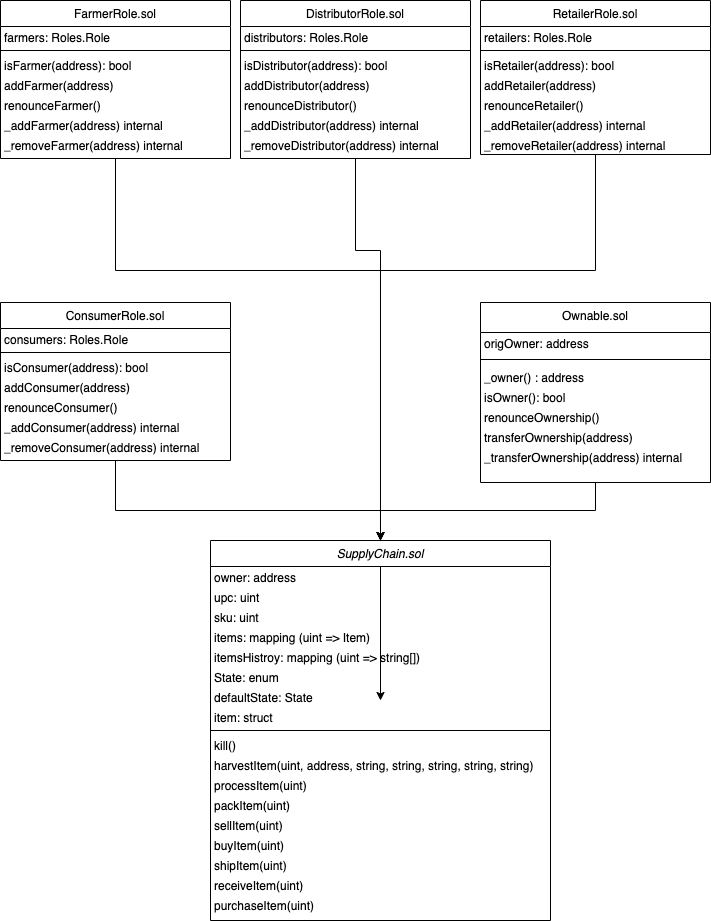

The diagram above was exported from draw.io. Its source (the exported page's mxGraphModel, read from the mxfile embedded in the PNG):
<mxGraphModel dx="2541" dy="1131" grid="1" gridSize="10" guides="1" tooltips="1" connect="1" arrows="1" fold="1" page="1" pageScale="1" pageWidth="827" pageHeight="1169" math="0" shadow="0">
  <root>
    <mxCell id="WIyWlLk6GJQsqaUBKTNV-0" />
    <mxCell id="WIyWlLk6GJQsqaUBKTNV-1" parent="WIyWlLk6GJQsqaUBKTNV-0" />
    <mxCell id="VtNBZjDUpRywVZARRF_Q-62" style="edgeStyle=orthogonalEdgeStyle;rounded=0;orthogonalLoop=1;jettySize=auto;html=1;" edge="1" parent="WIyWlLk6GJQsqaUBKTNV-1" source="zkfFHV4jXpPFQw0GAbJ--6" target="zkfFHV4jXpPFQw0GAbJ--0">
      <mxGeometry relative="1" as="geometry">
        <Array as="points">
          <mxPoint x="95" y="280" />
          <mxPoint x="360" y="280" />
        </Array>
      </mxGeometry>
    </mxCell>
    <mxCell id="zkfFHV4jXpPFQw0GAbJ--6" value="FarmerRole.sol" style="swimlane;fontStyle=0;align=center;verticalAlign=top;childLayout=stackLayout;horizontal=1;startSize=26;horizontalStack=0;resizeParent=1;resizeLast=0;collapsible=1;marginBottom=0;rounded=0;shadow=0;strokeWidth=1;" parent="WIyWlLk6GJQsqaUBKTNV-1" vertex="1">
      <mxGeometry x="-20" y="10" width="230" height="158" as="geometry">
        <mxRectangle x="130" y="380" width="160" height="26" as="alternateBounds" />
      </mxGeometry>
    </mxCell>
    <mxCell id="VtNBZjDUpRywVZARRF_Q-37" value="farmers: Roles.Role" style="text;align=left;verticalAlign=top;spacingLeft=4;spacingRight=4;overflow=hidden;rotatable=0;points=[[0,0.5],[1,0.5]];portConstraint=eastwest;spacing=0;" vertex="1" parent="zkfFHV4jXpPFQw0GAbJ--6">
      <mxGeometry y="26" width="230" height="20" as="geometry" />
    </mxCell>
    <mxCell id="zkfFHV4jXpPFQw0GAbJ--9" value="" style="line;html=1;strokeWidth=1;align=left;verticalAlign=middle;spacingTop=-1;spacingLeft=3;spacingRight=3;rotatable=0;labelPosition=right;points=[];portConstraint=eastwest;" parent="zkfFHV4jXpPFQw0GAbJ--6" vertex="1">
      <mxGeometry y="46" width="230" height="8" as="geometry" />
    </mxCell>
    <mxCell id="VtNBZjDUpRywVZARRF_Q-39" value="isFarmer(address): bool" style="text;align=left;verticalAlign=top;spacingLeft=4;spacingRight=4;overflow=hidden;rotatable=0;points=[[0,0.5],[1,0.5]];portConstraint=eastwest;spacing=0;" vertex="1" parent="zkfFHV4jXpPFQw0GAbJ--6">
      <mxGeometry y="54" width="230" height="20" as="geometry" />
    </mxCell>
    <mxCell id="VtNBZjDUpRywVZARRF_Q-42" value="addFarmer(address)" style="text;align=left;verticalAlign=top;spacingLeft=4;spacingRight=4;overflow=hidden;rotatable=0;points=[[0,0.5],[1,0.5]];portConstraint=eastwest;spacing=0;" vertex="1" parent="zkfFHV4jXpPFQw0GAbJ--6">
      <mxGeometry y="74" width="230" height="20" as="geometry" />
    </mxCell>
    <mxCell id="VtNBZjDUpRywVZARRF_Q-41" value="renounceFarmer()" style="text;align=left;verticalAlign=top;spacingLeft=4;spacingRight=4;overflow=hidden;rotatable=0;points=[[0,0.5],[1,0.5]];portConstraint=eastwest;spacing=0;" vertex="1" parent="zkfFHV4jXpPFQw0GAbJ--6">
      <mxGeometry y="94" width="230" height="20" as="geometry" />
    </mxCell>
    <mxCell id="VtNBZjDUpRywVZARRF_Q-40" value="_addFarmer(address) internal" style="text;align=left;verticalAlign=top;spacingLeft=4;spacingRight=4;overflow=hidden;rotatable=0;points=[[0,0.5],[1,0.5]];portConstraint=eastwest;spacing=0;" vertex="1" parent="zkfFHV4jXpPFQw0GAbJ--6">
      <mxGeometry y="114" width="230" height="20" as="geometry" />
    </mxCell>
    <mxCell id="VtNBZjDUpRywVZARRF_Q-43" value="_removeFarmer(address) internal" style="text;align=left;verticalAlign=top;spacingLeft=4;spacingRight=4;overflow=hidden;rotatable=0;points=[[0,0.5],[1,0.5]];portConstraint=eastwest;spacing=0;" vertex="1" parent="zkfFHV4jXpPFQw0GAbJ--6">
      <mxGeometry y="134" width="230" height="24" as="geometry" />
    </mxCell>
    <mxCell id="VtNBZjDUpRywVZARRF_Q-63" style="edgeStyle=orthogonalEdgeStyle;rounded=0;orthogonalLoop=1;jettySize=auto;html=1;" edge="1" parent="WIyWlLk6GJQsqaUBKTNV-1" source="VtNBZjDUpRywVZARRF_Q-22">
      <mxGeometry relative="1" as="geometry">
        <mxPoint x="360" y="710" as="targetPoint" />
        <Array as="points">
          <mxPoint x="335" y="260" />
          <mxPoint x="360" y="260" />
        </Array>
      </mxGeometry>
    </mxCell>
    <mxCell id="VtNBZjDUpRywVZARRF_Q-22" value="DistributorRole.sol" style="swimlane;fontStyle=0;align=center;verticalAlign=top;childLayout=stackLayout;horizontal=1;startSize=26;horizontalStack=0;resizeParent=1;resizeLast=0;collapsible=1;marginBottom=0;rounded=0;shadow=0;strokeWidth=1;" vertex="1" parent="WIyWlLk6GJQsqaUBKTNV-1">
      <mxGeometry x="220" y="10" width="230" height="158" as="geometry">
        <mxRectangle x="130" y="380" width="160" height="26" as="alternateBounds" />
      </mxGeometry>
    </mxCell>
    <mxCell id="VtNBZjDUpRywVZARRF_Q-50" value="distributors: Roles.Role" style="text;align=left;verticalAlign=top;spacingLeft=4;spacingRight=4;overflow=hidden;rotatable=0;points=[[0,0.5],[1,0.5]];portConstraint=eastwest;spacing=0;" vertex="1" parent="VtNBZjDUpRywVZARRF_Q-22">
      <mxGeometry y="26" width="230" height="20" as="geometry" />
    </mxCell>
    <mxCell id="VtNBZjDUpRywVZARRF_Q-23" value="" style="line;html=1;strokeWidth=1;align=left;verticalAlign=middle;spacingTop=-1;spacingLeft=3;spacingRight=3;rotatable=0;labelPosition=right;points=[];portConstraint=eastwest;" vertex="1" parent="VtNBZjDUpRywVZARRF_Q-22">
      <mxGeometry y="46" width="230" height="8" as="geometry" />
    </mxCell>
    <mxCell id="VtNBZjDUpRywVZARRF_Q-51" value="isDistributor(address): bool" style="text;align=left;verticalAlign=top;spacingLeft=4;spacingRight=4;overflow=hidden;rotatable=0;points=[[0,0.5],[1,0.5]];portConstraint=eastwest;spacing=0;" vertex="1" parent="VtNBZjDUpRywVZARRF_Q-22">
      <mxGeometry y="54" width="230" height="20" as="geometry" />
    </mxCell>
    <mxCell id="VtNBZjDUpRywVZARRF_Q-52" value="addDistributor(address)" style="text;align=left;verticalAlign=top;spacingLeft=4;spacingRight=4;overflow=hidden;rotatable=0;points=[[0,0.5],[1,0.5]];portConstraint=eastwest;spacing=0;" vertex="1" parent="VtNBZjDUpRywVZARRF_Q-22">
      <mxGeometry y="74" width="230" height="20" as="geometry" />
    </mxCell>
    <mxCell id="VtNBZjDUpRywVZARRF_Q-53" value="renounceDistributor()" style="text;align=left;verticalAlign=top;spacingLeft=4;spacingRight=4;overflow=hidden;rotatable=0;points=[[0,0.5],[1,0.5]];portConstraint=eastwest;spacing=0;" vertex="1" parent="VtNBZjDUpRywVZARRF_Q-22">
      <mxGeometry y="94" width="230" height="20" as="geometry" />
    </mxCell>
    <mxCell id="VtNBZjDUpRywVZARRF_Q-55" value="_addDistributor(address) internal" style="text;align=left;verticalAlign=top;spacingLeft=4;spacingRight=4;overflow=hidden;rotatable=0;points=[[0,0.5],[1,0.5]];portConstraint=eastwest;spacing=0;" vertex="1" parent="VtNBZjDUpRywVZARRF_Q-22">
      <mxGeometry y="114" width="230" height="20" as="geometry" />
    </mxCell>
    <mxCell id="VtNBZjDUpRywVZARRF_Q-54" value="_removeDistributor(address) internal" style="text;align=left;verticalAlign=top;spacingLeft=4;spacingRight=4;overflow=hidden;rotatable=0;points=[[0,0.5],[1,0.5]];portConstraint=eastwest;spacing=0;" vertex="1" parent="VtNBZjDUpRywVZARRF_Q-22">
      <mxGeometry y="134" width="230" height="24" as="geometry" />
    </mxCell>
    <mxCell id="VtNBZjDUpRywVZARRF_Q-65" style="edgeStyle=orthogonalEdgeStyle;rounded=0;orthogonalLoop=1;jettySize=auto;html=1;entryX=0.5;entryY=0;entryDx=0;entryDy=0;" edge="1" parent="WIyWlLk6GJQsqaUBKTNV-1" source="VtNBZjDUpRywVZARRF_Q-20" target="zkfFHV4jXpPFQw0GAbJ--0">
      <mxGeometry relative="1" as="geometry">
        <Array as="points">
          <mxPoint x="575" y="280" />
          <mxPoint x="360" y="280" />
        </Array>
      </mxGeometry>
    </mxCell>
    <mxCell id="VtNBZjDUpRywVZARRF_Q-20" value="RetailerRole.sol" style="swimlane;fontStyle=0;align=center;verticalAlign=top;childLayout=stackLayout;horizontal=1;startSize=26;horizontalStack=0;resizeParent=1;resizeLast=0;collapsible=1;marginBottom=0;rounded=0;shadow=0;strokeWidth=1;" vertex="1" parent="WIyWlLk6GJQsqaUBKTNV-1">
      <mxGeometry x="460" y="10" width="230" height="154" as="geometry">
        <mxRectangle x="130" y="380" width="160" height="26" as="alternateBounds" />
      </mxGeometry>
    </mxCell>
    <mxCell id="VtNBZjDUpRywVZARRF_Q-31" value="retailers: Roles.Role" style="text;align=left;verticalAlign=top;spacingLeft=4;spacingRight=4;overflow=hidden;rotatable=0;points=[[0,0.5],[1,0.5]];portConstraint=eastwest;spacing=0;" vertex="1" parent="VtNBZjDUpRywVZARRF_Q-20">
      <mxGeometry y="26" width="230" height="20" as="geometry" />
    </mxCell>
    <mxCell id="VtNBZjDUpRywVZARRF_Q-21" value="" style="line;html=1;strokeWidth=1;align=left;verticalAlign=middle;spacingTop=-1;spacingLeft=3;spacingRight=3;rotatable=0;labelPosition=right;points=[];portConstraint=eastwest;" vertex="1" parent="VtNBZjDUpRywVZARRF_Q-20">
      <mxGeometry y="46" width="230" height="8" as="geometry" />
    </mxCell>
    <mxCell id="VtNBZjDUpRywVZARRF_Q-32" value="isRetailer(address): bool" style="text;align=left;verticalAlign=top;spacingLeft=4;spacingRight=4;overflow=hidden;rotatable=0;points=[[0,0.5],[1,0.5]];portConstraint=eastwest;spacing=0;" vertex="1" parent="VtNBZjDUpRywVZARRF_Q-20">
      <mxGeometry y="54" width="230" height="20" as="geometry" />
    </mxCell>
    <mxCell id="VtNBZjDUpRywVZARRF_Q-36" value="addRetailer(address)" style="text;align=left;verticalAlign=top;spacingLeft=4;spacingRight=4;overflow=hidden;rotatable=0;points=[[0,0.5],[1,0.5]];portConstraint=eastwest;spacing=0;" vertex="1" parent="VtNBZjDUpRywVZARRF_Q-20">
      <mxGeometry y="74" width="230" height="20" as="geometry" />
    </mxCell>
    <mxCell id="VtNBZjDUpRywVZARRF_Q-33" value="renounceRetailer()" style="text;align=left;verticalAlign=top;spacingLeft=4;spacingRight=4;overflow=hidden;rotatable=0;points=[[0,0.5],[1,0.5]];portConstraint=eastwest;spacing=0;" vertex="1" parent="VtNBZjDUpRywVZARRF_Q-20">
      <mxGeometry y="94" width="230" height="20" as="geometry" />
    </mxCell>
    <mxCell id="VtNBZjDUpRywVZARRF_Q-34" value="_addRetailer(address) internal" style="text;align=left;verticalAlign=top;spacingLeft=4;spacingRight=4;overflow=hidden;rotatable=0;points=[[0,0.5],[1,0.5]];portConstraint=eastwest;spacing=0;" vertex="1" parent="VtNBZjDUpRywVZARRF_Q-20">
      <mxGeometry y="114" width="230" height="20" as="geometry" />
    </mxCell>
    <mxCell id="VtNBZjDUpRywVZARRF_Q-35" value="_removeRetailer(address) internal" style="text;align=left;verticalAlign=top;spacingLeft=4;spacingRight=4;overflow=hidden;rotatable=0;points=[[0,0.5],[1,0.5]];portConstraint=eastwest;spacing=0;" vertex="1" parent="VtNBZjDUpRywVZARRF_Q-20">
      <mxGeometry y="134" width="230" height="20" as="geometry" />
    </mxCell>
    <mxCell id="VtNBZjDUpRywVZARRF_Q-67" style="edgeStyle=orthogonalEdgeStyle;rounded=0;orthogonalLoop=1;jettySize=auto;html=1;entryX=0.5;entryY=0;entryDx=0;entryDy=0;" edge="1" parent="WIyWlLk6GJQsqaUBKTNV-1" source="zkfFHV4jXpPFQw0GAbJ--13" target="zkfFHV4jXpPFQw0GAbJ--0">
      <mxGeometry relative="1" as="geometry">
        <Array as="points">
          <mxPoint x="95" y="520" />
          <mxPoint x="360" y="520" />
        </Array>
      </mxGeometry>
    </mxCell>
    <mxCell id="VtNBZjDUpRywVZARRF_Q-68" style="edgeStyle=orthogonalEdgeStyle;rounded=0;orthogonalLoop=1;jettySize=auto;html=1;entryX=0.5;entryY=0;entryDx=0;entryDy=0;" edge="1" parent="WIyWlLk6GJQsqaUBKTNV-1" source="zkfFHV4jXpPFQw0GAbJ--17" target="zkfFHV4jXpPFQw0GAbJ--0">
      <mxGeometry relative="1" as="geometry">
        <Array as="points">
          <mxPoint x="575" y="520" />
          <mxPoint x="360" y="520" />
        </Array>
      </mxGeometry>
    </mxCell>
    <mxCell id="zkfFHV4jXpPFQw0GAbJ--13" value="ConsumerRole.sol" style="swimlane;fontStyle=0;align=center;verticalAlign=top;childLayout=stackLayout;horizontal=1;startSize=26;horizontalStack=0;resizeParent=1;resizeLast=0;collapsible=1;marginBottom=0;rounded=0;shadow=0;strokeWidth=1;" parent="WIyWlLk6GJQsqaUBKTNV-1" vertex="1">
      <mxGeometry x="-20" y="312" width="230" height="158" as="geometry">
        <mxRectangle x="340" y="380" width="170" height="26" as="alternateBounds" />
      </mxGeometry>
    </mxCell>
    <mxCell id="VtNBZjDUpRywVZARRF_Q-44" value="consumers: Roles.Role" style="text;align=left;verticalAlign=top;spacingLeft=4;spacingRight=4;overflow=hidden;rotatable=0;points=[[0,0.5],[1,0.5]];portConstraint=eastwest;spacing=0;" vertex="1" parent="zkfFHV4jXpPFQw0GAbJ--13">
      <mxGeometry y="26" width="230" height="20" as="geometry" />
    </mxCell>
    <mxCell id="zkfFHV4jXpPFQw0GAbJ--15" value="" style="line;html=1;strokeWidth=1;align=left;verticalAlign=middle;spacingTop=-1;spacingLeft=3;spacingRight=3;rotatable=0;labelPosition=right;points=[];portConstraint=eastwest;" parent="zkfFHV4jXpPFQw0GAbJ--13" vertex="1">
      <mxGeometry y="46" width="230" height="8" as="geometry" />
    </mxCell>
    <mxCell id="VtNBZjDUpRywVZARRF_Q-57" value="isConsumer(address): bool" style="text;align=left;verticalAlign=top;spacingLeft=4;spacingRight=4;overflow=hidden;rotatable=0;points=[[0,0.5],[1,0.5]];portConstraint=eastwest;spacing=0;" vertex="1" parent="zkfFHV4jXpPFQw0GAbJ--13">
      <mxGeometry y="54" width="230" height="20" as="geometry" />
    </mxCell>
    <mxCell id="VtNBZjDUpRywVZARRF_Q-58" value="addConsumer(address)" style="text;align=left;verticalAlign=top;spacingLeft=4;spacingRight=4;overflow=hidden;rotatable=0;points=[[0,0.5],[1,0.5]];portConstraint=eastwest;spacing=0;" vertex="1" parent="zkfFHV4jXpPFQw0GAbJ--13">
      <mxGeometry y="74" width="230" height="20" as="geometry" />
    </mxCell>
    <mxCell id="VtNBZjDUpRywVZARRF_Q-59" value="renounceConsumer()" style="text;align=left;verticalAlign=top;spacingLeft=4;spacingRight=4;overflow=hidden;rotatable=0;points=[[0,0.5],[1,0.5]];portConstraint=eastwest;spacing=0;" vertex="1" parent="zkfFHV4jXpPFQw0GAbJ--13">
      <mxGeometry y="94" width="230" height="20" as="geometry" />
    </mxCell>
    <mxCell id="VtNBZjDUpRywVZARRF_Q-60" value="_addConsumer(address) internal" style="text;align=left;verticalAlign=top;spacingLeft=4;spacingRight=4;overflow=hidden;rotatable=0;points=[[0,0.5],[1,0.5]];portConstraint=eastwest;spacing=0;" vertex="1" parent="zkfFHV4jXpPFQw0GAbJ--13">
      <mxGeometry y="114" width="230" height="20" as="geometry" />
    </mxCell>
    <mxCell id="VtNBZjDUpRywVZARRF_Q-61" value="_removeConsumer(address) internal" style="text;align=left;verticalAlign=top;spacingLeft=4;spacingRight=4;overflow=hidden;rotatable=0;points=[[0,0.5],[1,0.5]];portConstraint=eastwest;spacing=0;" vertex="1" parent="zkfFHV4jXpPFQw0GAbJ--13">
      <mxGeometry y="134" width="230" height="24" as="geometry" />
    </mxCell>
    <mxCell id="zkfFHV4jXpPFQw0GAbJ--17" value="Ownable.sol" style="swimlane;fontStyle=0;align=center;verticalAlign=top;childLayout=stackLayout;horizontal=1;startSize=30;horizontalStack=0;resizeParent=1;resizeLast=0;collapsible=1;marginBottom=0;rounded=0;shadow=0;strokeWidth=1;" parent="WIyWlLk6GJQsqaUBKTNV-1" vertex="1">
      <mxGeometry x="460" y="312" width="230" height="180" as="geometry">
        <mxRectangle x="550" y="140" width="160" height="26" as="alternateBounds" />
      </mxGeometry>
    </mxCell>
    <mxCell id="VtNBZjDUpRywVZARRF_Q-24" value="origOwner: address" style="text;align=left;verticalAlign=top;spacingLeft=4;spacingRight=4;overflow=hidden;rotatable=0;points=[[0,0.5],[1,0.5]];portConstraint=eastwest;spacing=0;" vertex="1" parent="zkfFHV4jXpPFQw0GAbJ--17">
      <mxGeometry y="30" width="230" height="20" as="geometry" />
    </mxCell>
    <mxCell id="zkfFHV4jXpPFQw0GAbJ--23" value="" style="line;html=1;strokeWidth=1;align=left;verticalAlign=middle;spacingTop=-1;spacingLeft=3;spacingRight=3;rotatable=0;labelPosition=right;points=[];portConstraint=eastwest;" parent="zkfFHV4jXpPFQw0GAbJ--17" vertex="1">
      <mxGeometry y="50" width="230" height="14" as="geometry" />
    </mxCell>
    <mxCell id="VtNBZjDUpRywVZARRF_Q-25" value="_owner() : address" style="text;align=left;verticalAlign=top;spacingLeft=4;spacingRight=4;overflow=hidden;rotatable=0;points=[[0,0.5],[1,0.5]];portConstraint=eastwest;spacing=0;" vertex="1" parent="zkfFHV4jXpPFQw0GAbJ--17">
      <mxGeometry y="64" width="230" height="20" as="geometry" />
    </mxCell>
    <mxCell id="VtNBZjDUpRywVZARRF_Q-26" value="isOwner(): bool" style="text;align=left;verticalAlign=top;spacingLeft=4;spacingRight=4;overflow=hidden;rotatable=0;points=[[0,0.5],[1,0.5]];portConstraint=eastwest;spacing=0;" vertex="1" parent="zkfFHV4jXpPFQw0GAbJ--17">
      <mxGeometry y="84" width="230" height="20" as="geometry" />
    </mxCell>
    <mxCell id="VtNBZjDUpRywVZARRF_Q-27" value="renounceOwnership()" style="text;align=left;verticalAlign=top;spacingLeft=4;spacingRight=4;overflow=hidden;rotatable=0;points=[[0,0.5],[1,0.5]];portConstraint=eastwest;spacing=0;" vertex="1" parent="zkfFHV4jXpPFQw0GAbJ--17">
      <mxGeometry y="104" width="230" height="20" as="geometry" />
    </mxCell>
    <mxCell id="VtNBZjDUpRywVZARRF_Q-28" value="transferOwnership(address)" style="text;align=left;verticalAlign=top;spacingLeft=4;spacingRight=4;overflow=hidden;rotatable=0;points=[[0,0.5],[1,0.5]];portConstraint=eastwest;spacing=0;" vertex="1" parent="zkfFHV4jXpPFQw0GAbJ--17">
      <mxGeometry y="124" width="230" height="20" as="geometry" />
    </mxCell>
    <mxCell id="VtNBZjDUpRywVZARRF_Q-29" value="_transferOwnership(address) internal" style="text;align=left;verticalAlign=top;spacingLeft=4;spacingRight=4;overflow=hidden;rotatable=0;points=[[0,0.5],[1,0.5]];portConstraint=eastwest;spacing=0;" vertex="1" parent="zkfFHV4jXpPFQw0GAbJ--17">
      <mxGeometry y="144" width="230" height="20" as="geometry" />
    </mxCell>
    <mxCell id="zkfFHV4jXpPFQw0GAbJ--0" value="SupplyChain.sol" style="swimlane;fontStyle=2;align=center;verticalAlign=top;childLayout=stackLayout;horizontal=1;startSize=26;horizontalStack=0;resizeParent=1;resizeLast=0;collapsible=1;marginBottom=0;rounded=0;shadow=0;strokeWidth=1;labelBackgroundColor=#ffffff;" parent="WIyWlLk6GJQsqaUBKTNV-1" vertex="1">
      <mxGeometry x="190" y="550" width="340" height="380" as="geometry">
        <mxRectangle x="230" y="140" width="160" height="26" as="alternateBounds" />
      </mxGeometry>
    </mxCell>
    <mxCell id="zkfFHV4jXpPFQw0GAbJ--1" value="owner: address" style="text;align=left;verticalAlign=top;spacingLeft=4;spacingRight=4;overflow=hidden;rotatable=0;points=[[0,0.5],[1,0.5]];portConstraint=eastwest;spacing=0;" parent="zkfFHV4jXpPFQw0GAbJ--0" vertex="1">
      <mxGeometry y="26" width="340" height="20" as="geometry" />
    </mxCell>
    <mxCell id="VtNBZjDUpRywVZARRF_Q-4" value="upc: uint" style="text;align=left;verticalAlign=top;spacingLeft=4;spacingRight=4;overflow=hidden;rotatable=0;points=[[0,0.5],[1,0.5]];portConstraint=eastwest;spacing=0;" vertex="1" parent="zkfFHV4jXpPFQw0GAbJ--0">
      <mxGeometry y="46" width="340" height="20" as="geometry" />
    </mxCell>
    <mxCell id="VtNBZjDUpRywVZARRF_Q-5" value="sku: uint" style="text;align=left;verticalAlign=top;spacingLeft=4;spacingRight=4;overflow=hidden;rotatable=0;points=[[0,0.5],[1,0.5]];portConstraint=eastwest;spacing=0;" vertex="1" parent="zkfFHV4jXpPFQw0GAbJ--0">
      <mxGeometry y="66" width="340" height="20" as="geometry" />
    </mxCell>
    <mxCell id="VtNBZjDUpRywVZARRF_Q-6" value="items: mapping (uint =&gt; Item)" style="text;align=left;verticalAlign=top;spacingLeft=4;spacingRight=4;overflow=hidden;rotatable=0;points=[[0,0.5],[1,0.5]];portConstraint=eastwest;spacing=0;" vertex="1" parent="zkfFHV4jXpPFQw0GAbJ--0">
      <mxGeometry y="86" width="340" height="20" as="geometry" />
    </mxCell>
    <mxCell id="VtNBZjDUpRywVZARRF_Q-7" value="itemsHistroy: mapping (uint =&gt; string[])" style="text;align=left;verticalAlign=top;spacingLeft=4;spacingRight=4;overflow=hidden;rotatable=0;points=[[0,0.5],[1,0.5]];portConstraint=eastwest;spacing=0;" vertex="1" parent="zkfFHV4jXpPFQw0GAbJ--0">
      <mxGeometry y="106" width="340" height="20" as="geometry" />
    </mxCell>
    <mxCell id="VtNBZjDUpRywVZARRF_Q-8" value="State: enum" style="text;align=left;verticalAlign=top;spacingLeft=4;spacingRight=4;overflow=hidden;rotatable=0;points=[[0,0.5],[1,0.5]];portConstraint=eastwest;spacing=0;" vertex="1" parent="zkfFHV4jXpPFQw0GAbJ--0">
      <mxGeometry y="126" width="340" height="20" as="geometry" />
    </mxCell>
    <mxCell id="VtNBZjDUpRywVZARRF_Q-9" value="defaultState: State" style="text;align=left;verticalAlign=top;spacingLeft=4;spacingRight=4;overflow=hidden;rotatable=0;points=[[0,0.5],[1,0.5]];portConstraint=eastwest;spacing=0;" vertex="1" parent="zkfFHV4jXpPFQw0GAbJ--0">
      <mxGeometry y="146" width="340" height="20" as="geometry" />
    </mxCell>
    <mxCell id="VtNBZjDUpRywVZARRF_Q-10" value="item: struct" style="text;align=left;verticalAlign=top;spacingLeft=4;spacingRight=4;overflow=hidden;rotatable=0;points=[[0,0.5],[1,0.5]];portConstraint=eastwest;spacing=0;" vertex="1" parent="zkfFHV4jXpPFQw0GAbJ--0">
      <mxGeometry y="166" width="340" height="20" as="geometry" />
    </mxCell>
    <mxCell id="zkfFHV4jXpPFQw0GAbJ--4" value="" style="line;html=1;strokeWidth=1;align=left;verticalAlign=middle;spacingTop=-1;spacingLeft=3;spacingRight=3;rotatable=0;labelPosition=right;points=[];portConstraint=eastwest;" parent="zkfFHV4jXpPFQw0GAbJ--0" vertex="1">
      <mxGeometry y="186" width="340" height="8" as="geometry" />
    </mxCell>
    <mxCell id="VtNBZjDUpRywVZARRF_Q-11" value="kill()" style="text;align=left;verticalAlign=top;spacingLeft=4;spacingRight=4;overflow=hidden;rotatable=0;points=[[0,0.5],[1,0.5]];portConstraint=eastwest;spacing=0;" vertex="1" parent="zkfFHV4jXpPFQw0GAbJ--0">
      <mxGeometry y="194" width="340" height="20" as="geometry" />
    </mxCell>
    <mxCell id="VtNBZjDUpRywVZARRF_Q-12" value="harvestItem(uint, address, string, string, string, string, string)" style="text;align=left;verticalAlign=top;spacingLeft=4;spacingRight=4;overflow=hidden;rotatable=0;points=[[0,0.5],[1,0.5]];portConstraint=eastwest;spacing=0;" vertex="1" parent="zkfFHV4jXpPFQw0GAbJ--0">
      <mxGeometry y="214" width="340" height="20" as="geometry" />
    </mxCell>
    <mxCell id="VtNBZjDUpRywVZARRF_Q-13" value="processItem(uint)" style="text;align=left;verticalAlign=top;spacingLeft=4;spacingRight=4;overflow=hidden;rotatable=0;points=[[0,0.5],[1,0.5]];portConstraint=eastwest;spacing=0;" vertex="1" parent="zkfFHV4jXpPFQw0GAbJ--0">
      <mxGeometry y="234" width="340" height="20" as="geometry" />
    </mxCell>
    <mxCell id="VtNBZjDUpRywVZARRF_Q-19" value="packItem(uint)" style="text;align=left;verticalAlign=top;spacingLeft=4;spacingRight=4;overflow=hidden;rotatable=0;points=[[0,0.5],[1,0.5]];portConstraint=eastwest;spacing=0;" vertex="1" parent="zkfFHV4jXpPFQw0GAbJ--0">
      <mxGeometry y="254" width="340" height="20" as="geometry" />
    </mxCell>
    <mxCell id="VtNBZjDUpRywVZARRF_Q-18" value="sellItem(uint)" style="text;align=left;verticalAlign=top;spacingLeft=4;spacingRight=4;overflow=hidden;rotatable=0;points=[[0,0.5],[1,0.5]];portConstraint=eastwest;spacing=0;" vertex="1" parent="zkfFHV4jXpPFQw0GAbJ--0">
      <mxGeometry y="274" width="340" height="20" as="geometry" />
    </mxCell>
    <mxCell id="VtNBZjDUpRywVZARRF_Q-15" value="buyItem(uint)" style="text;align=left;verticalAlign=top;spacingLeft=4;spacingRight=4;overflow=hidden;rotatable=0;points=[[0,0.5],[1,0.5]];portConstraint=eastwest;spacing=0;" vertex="1" parent="zkfFHV4jXpPFQw0GAbJ--0">
      <mxGeometry y="294" width="340" height="20" as="geometry" />
    </mxCell>
    <mxCell id="VtNBZjDUpRywVZARRF_Q-17" value="shipItem(uint)" style="text;align=left;verticalAlign=top;spacingLeft=4;spacingRight=4;overflow=hidden;rotatable=0;points=[[0,0.5],[1,0.5]];portConstraint=eastwest;spacing=0;" vertex="1" parent="zkfFHV4jXpPFQw0GAbJ--0">
      <mxGeometry y="314" width="340" height="20" as="geometry" />
    </mxCell>
    <mxCell id="VtNBZjDUpRywVZARRF_Q-16" value="receiveItem(uint)" style="text;align=left;verticalAlign=top;spacingLeft=4;spacingRight=4;overflow=hidden;rotatable=0;points=[[0,0.5],[1,0.5]];portConstraint=eastwest;spacing=0;" vertex="1" parent="zkfFHV4jXpPFQw0GAbJ--0">
      <mxGeometry y="334" width="340" height="20" as="geometry" />
    </mxCell>
    <mxCell id="VtNBZjDUpRywVZARRF_Q-14" value="purchaseItem(uint)" style="text;align=left;verticalAlign=top;spacingLeft=4;spacingRight=4;overflow=hidden;rotatable=0;points=[[0,0.5],[1,0.5]];portConstraint=eastwest;spacing=0;" vertex="1" parent="zkfFHV4jXpPFQw0GAbJ--0">
      <mxGeometry y="354" width="340" height="20" as="geometry" />
    </mxCell>
  </root>
</mxGraphModel>